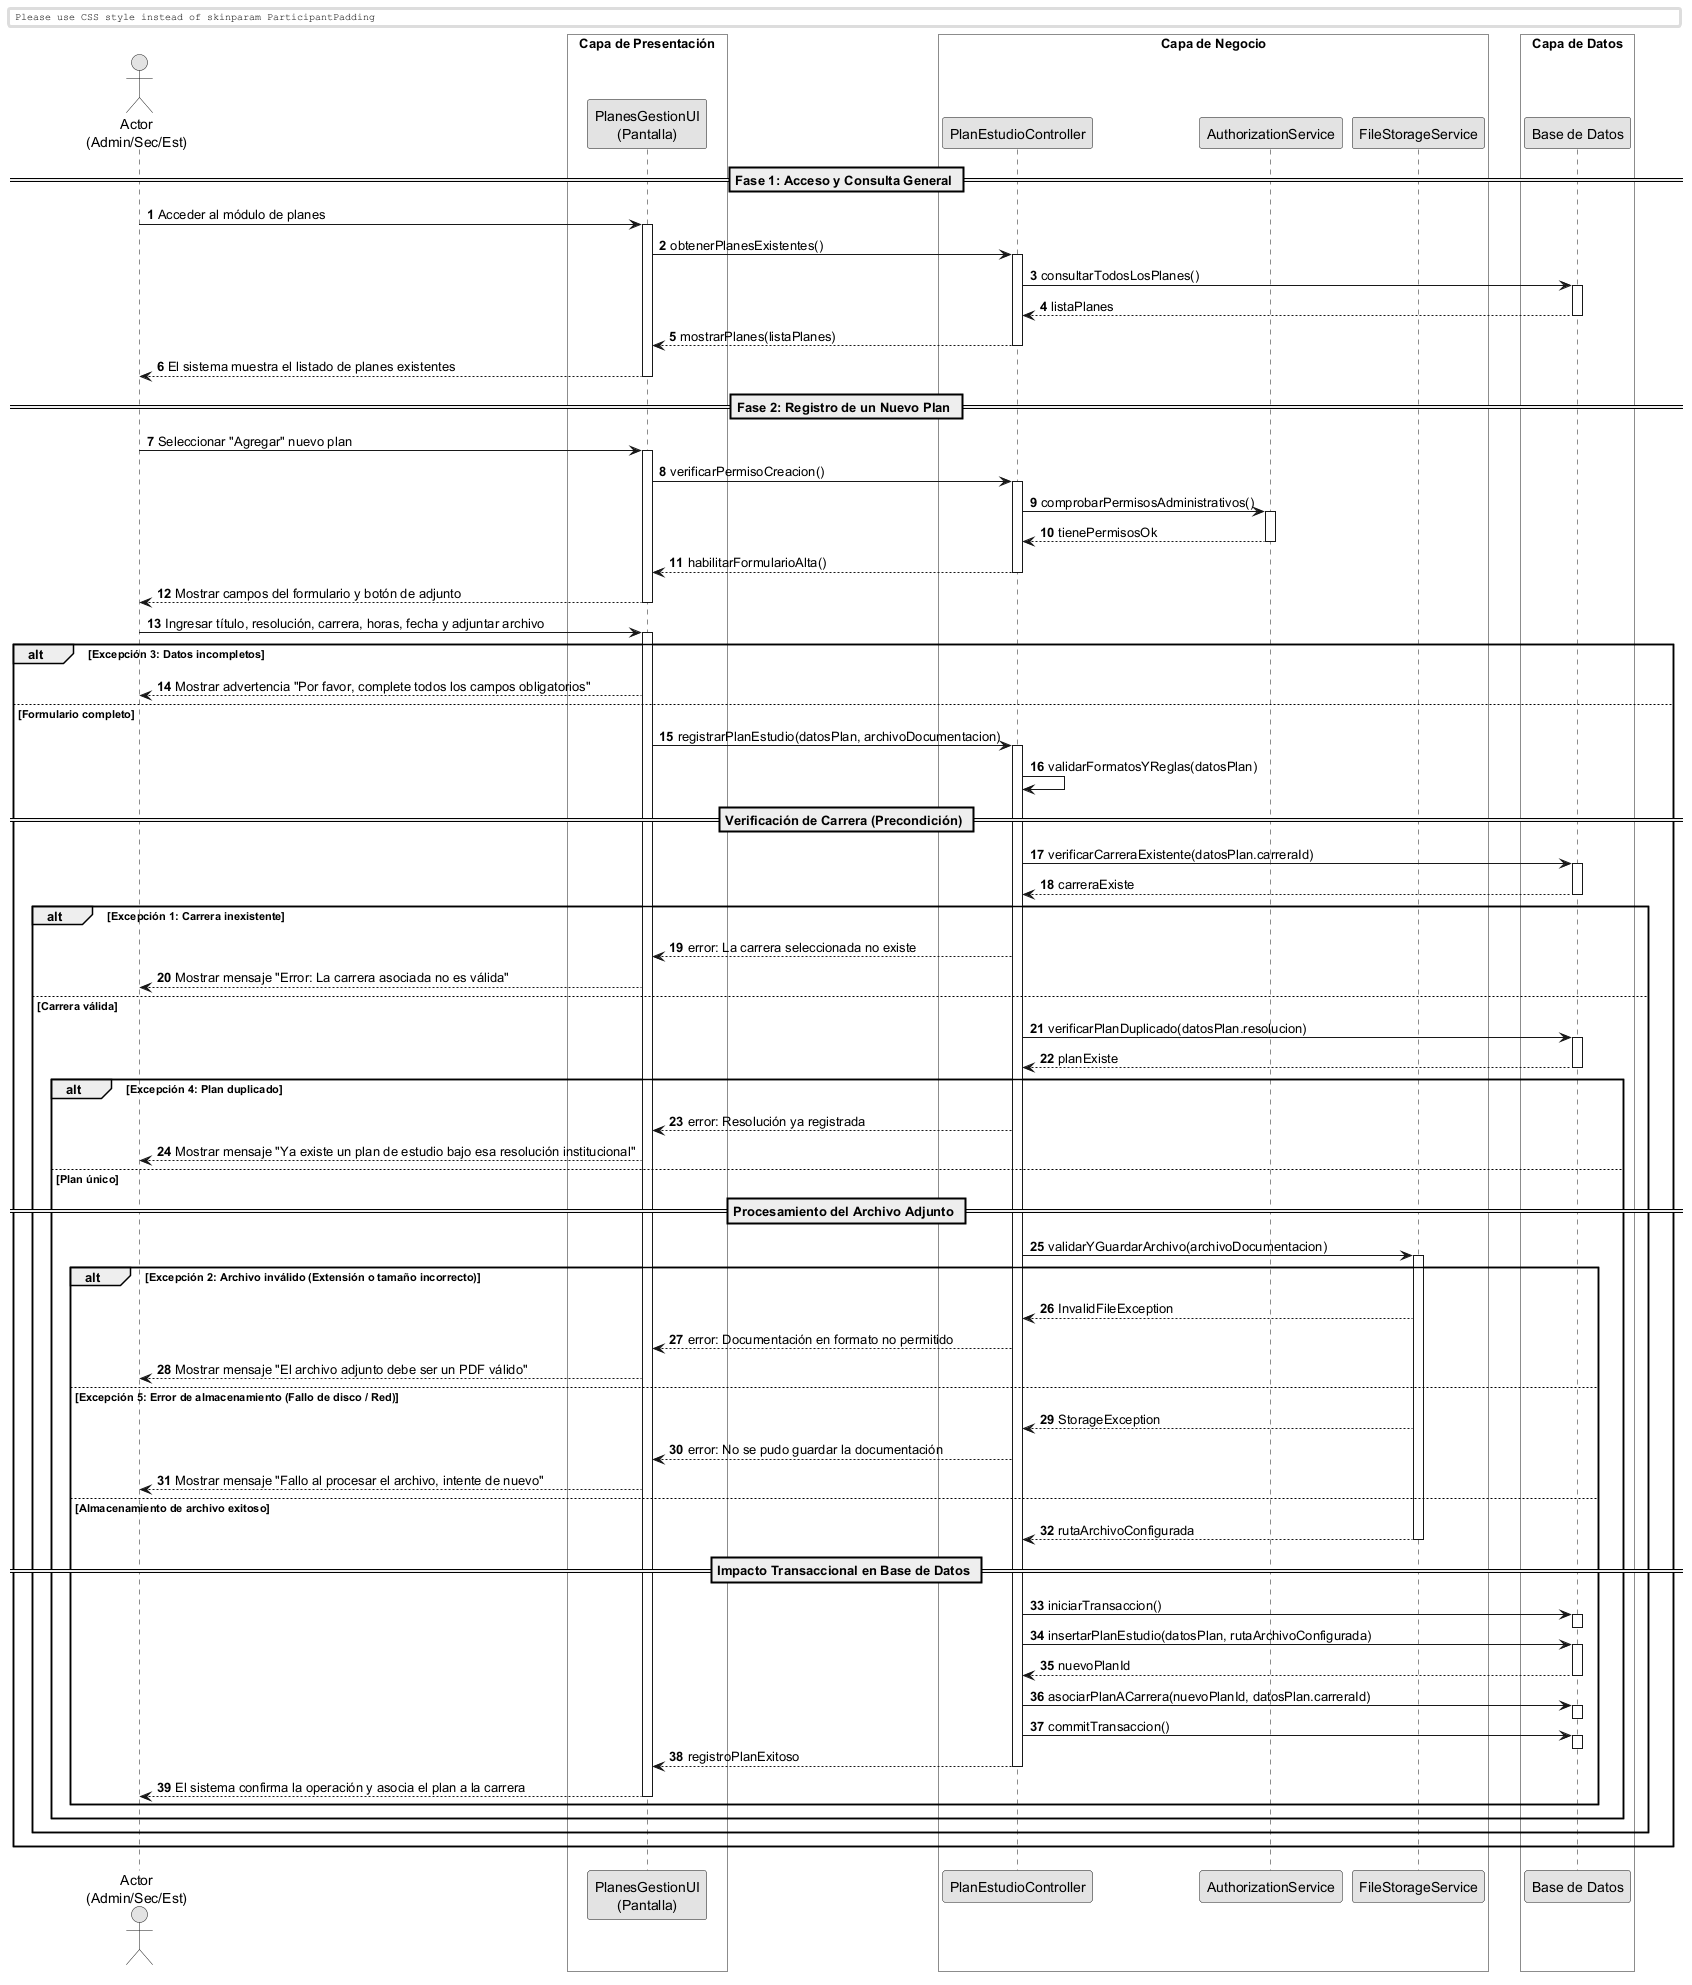

The diagram above was rendered by PlantUML. Its source (embedded in the PNG):
@startuml
skinparam monochrome true
skinparam shadowlighting false

<style>
  box {
    BackgroundColor transparent
  }
</style>

autonumber
skinparam BoxPadding 10
skinparam ParticipantPadding 12

actor "Actor\n(Admin/Sec/Est)" as Actor
box "Capa de Presentación" 
    participant "PlanesGestionUI\n(Pantalla)" as UI
end box
box "Capa de Negocio" 
    participant "PlanEstudioController" as Ctrl
    participant "AuthorizationService" as Auth
    participant "FileStorageService" as Storage
end box
box "Capa de Datos" 
    participant "Base de Datos" as DB
end box

== Fase 1: Acceso y Consulta General ==

Actor -> UI: Acceder al módulo de planes
activate UI

UI -> Ctrl: obtenerPlanesExistentes()
activate Ctrl

Ctrl -> DB: consultarTodosLosPlanes()
activate DB
return listaPlanes

Ctrl --> UI: mostrarPlanes(listaPlanes)
deactivate Ctrl
UI --> Actor: El sistema muestra el listado de planes existentes
deactivate UI

== Fase 2: Registro de un Nuevo Plan ==

Actor -> UI: Seleccionar "Agregar" nuevo plan
activate UI

UI -> Ctrl: verificarPermisoCreacion()
activate Ctrl

Ctrl -> Auth: comprobarPermisosAdministrativos()
activate Auth
return tienePermisosOk

Ctrl --> UI: habilitarFormularioAlta()
deactivate Ctrl
UI --> Actor: Mostrar campos del formulario y botón de adjunto
deactivate UI

Actor -> UI: Ingresar título, resolución, carrera, horas, fecha y adjuntar archivo
activate UI

alt Excepción 3: Datos incompletos
    UI --> Actor: Mostrar advertencia "Por favor, complete todos los campos obligatorios"
else Formulario completo
    UI -> Ctrl: registrarPlanEstudio(datosPlan, archivoDocumentacion)
    activate Ctrl
    
    Ctrl -> Ctrl: validarFormatosYReglas(datosPlan)
    
    == Verificación de Carrera (Precondición) ==
    Ctrl -> DB: verificarCarreraExistente(datosPlan.carreraId)
    activate DB
    return carreraExiste
    
    alt Excepción 1: Carrera inexistente
        Ctrl --> UI: error: La carrera seleccionada no existe
        UI --> Actor: Mostrar mensaje "Error: La carrera asociada no es válida"
        
    else Carrera válida
        
        Ctrl -> DB: verificarPlanDuplicado(datosPlan.resolucion)
        activate DB
        return planExiste
        
        alt Excepción 4: Plan duplicado
            Ctrl --> UI: error: Resolución ya registrada
            UI --> Actor: Mostrar mensaje "Ya existe un plan de estudio bajo esa resolución institucional"
            
        else Plan único
            
            == Procesamiento del Archivo Adjunto ==
            Ctrl -> Storage: validarYGuardarArchivo(archivoDocumentacion)
            activate Storage
            
            alt Excepción 2: Archivo inválido (Extensión o tamaño incorrecto)
                Storage --> Ctrl: InvalidFileException
                Ctrl --> UI: error: Documentación en formato no permitido
                UI --> Actor: Mostrar mensaje "El archivo adjunto debe ser un PDF válido"
                
            else Excepción 5: Error de almacenamiento (Fallo de disco / Red)
                Storage --> Ctrl: StorageException
                Ctrl --> UI: error: No se pudo guardar la documentación
                UI --> Actor: Mostrar mensaje "Fallo al procesar el archivo, intente de nuevo"
                
            else Almacenamiento de archivo exitoso
                return rutaArchivoConfigurada
                
                == Impacto Transaccional en Base de Datos ==
                Ctrl -> DB: iniciarTransaccion()
                activate DB
                deactivate DB
                
                Ctrl -> DB: insertarPlanEstudio(datosPlan, rutaArchivoConfigurada)
                activate DB
                return nuevoPlanId
                
                Ctrl -> DB: asociarPlanACarrera(nuevoPlanId, datosPlan.carreraId)
                activate DB
                deactivate DB
                
                Ctrl -> DB: commitTransaccion()
                activate DB
                deactivate DB
                
                Ctrl --> UI: registroPlanExitoso
                deactivate Ctrl
                UI --> Actor: El sistema confirma la operación y asocia el plan a la carrera
                deactivate UI
            end
        end
    end
end

@enduml